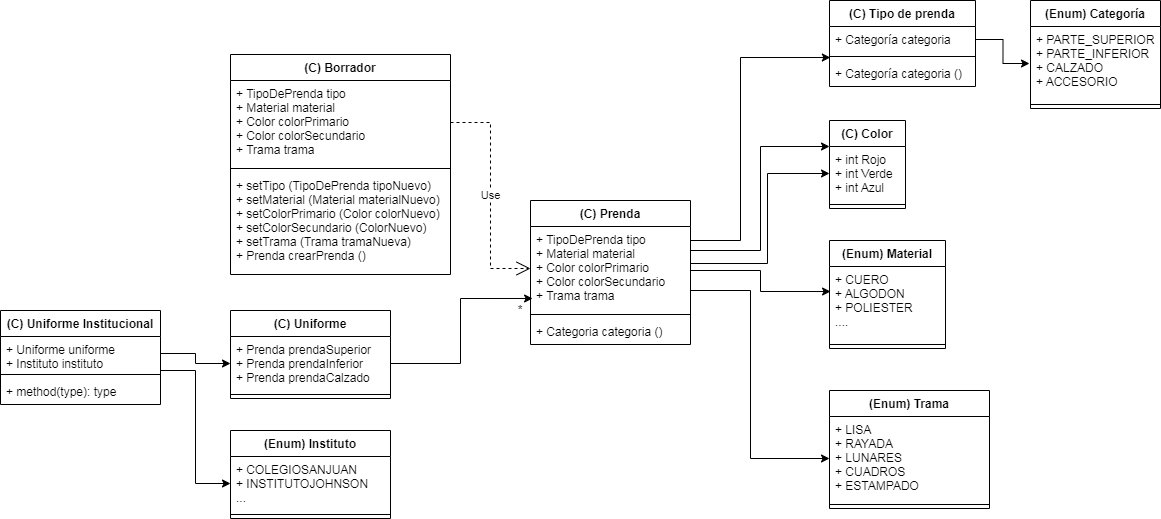

The diagram above was exported from draw.io. Its source (the exported page's mxGraphModel, read from the mxfile embedded in the PNG):
<mxGraphModel dx="1695" dy="482" grid="1" gridSize="10" guides="1" tooltips="1" connect="1" arrows="1" fold="1" page="1" pageScale="1" pageWidth="827" pageHeight="1169" math="0" shadow="0">
  <root>
    <mxCell id="0" />
    <mxCell id="1" parent="0" />
    <mxCell id="8c5IlFbzKEIKM7uxTgRf-1" value="(Enum) Categoría" style="swimlane;fontStyle=1;align=center;verticalAlign=top;childLayout=stackLayout;horizontal=1;startSize=26;horizontalStack=0;resizeParent=1;resizeParentMax=0;resizeLast=0;collapsible=1;marginBottom=0;" vertex="1" parent="1">
      <mxGeometry x="520" y="40" width="130" height="108" as="geometry" />
    </mxCell>
    <mxCell id="8c5IlFbzKEIKM7uxTgRf-2" value="+ PARTE_SUPERIOR&#10;+ PARTE_INFERIOR&#10;+ CALZADO&#10;+ ACCESORIO" style="text;strokeColor=none;fillColor=none;align=left;verticalAlign=top;spacingLeft=4;spacingRight=4;overflow=hidden;rotatable=0;points=[[0,0.5],[1,0.5]];portConstraint=eastwest;perimeterSpacing=1;imageHeight=24;autosize=0;" vertex="1" parent="8c5IlFbzKEIKM7uxTgRf-1">
      <mxGeometry y="26" width="130" height="74" as="geometry" />
    </mxCell>
    <mxCell id="8c5IlFbzKEIKM7uxTgRf-3" value="" style="line;strokeWidth=1;fillColor=none;align=left;verticalAlign=middle;spacingTop=-1;spacingLeft=3;spacingRight=3;rotatable=0;labelPosition=right;points=[];portConstraint=eastwest;" vertex="1" parent="8c5IlFbzKEIKM7uxTgRf-1">
      <mxGeometry y="100" width="130" height="8" as="geometry" />
    </mxCell>
    <mxCell id="8c5IlFbzKEIKM7uxTgRf-5" value="(C) Tipo de prenda" style="swimlane;fontStyle=1;align=center;verticalAlign=top;childLayout=stackLayout;horizontal=1;startSize=26;horizontalStack=0;resizeParent=1;resizeParentMax=0;resizeLast=0;collapsible=1;marginBottom=0;" vertex="1" parent="1">
      <mxGeometry x="319" y="40" width="146" height="86" as="geometry" />
    </mxCell>
    <mxCell id="8c5IlFbzKEIKM7uxTgRf-6" value="+ Categoría categoria" style="text;strokeColor=none;fillColor=none;align=left;verticalAlign=top;spacingLeft=4;spacingRight=4;overflow=hidden;rotatable=0;points=[[0,0.5],[1,0.5]];portConstraint=eastwest;" vertex="1" parent="8c5IlFbzKEIKM7uxTgRf-5">
      <mxGeometry y="26" width="146" height="26" as="geometry" />
    </mxCell>
    <mxCell id="8c5IlFbzKEIKM7uxTgRf-7" value="" style="line;strokeWidth=1;fillColor=none;align=left;verticalAlign=middle;spacingTop=-1;spacingLeft=3;spacingRight=3;rotatable=0;labelPosition=right;points=[];portConstraint=eastwest;" vertex="1" parent="8c5IlFbzKEIKM7uxTgRf-5">
      <mxGeometry y="52" width="146" height="8" as="geometry" />
    </mxCell>
    <mxCell id="8c5IlFbzKEIKM7uxTgRf-8" value="+ Categoría categoria ()" style="text;strokeColor=none;fillColor=none;align=left;verticalAlign=top;spacingLeft=4;spacingRight=4;overflow=hidden;rotatable=0;points=[[0,0.5],[1,0.5]];portConstraint=eastwest;" vertex="1" parent="8c5IlFbzKEIKM7uxTgRf-5">
      <mxGeometry y="60" width="146" height="26" as="geometry" />
    </mxCell>
    <mxCell id="8c5IlFbzKEIKM7uxTgRf-9" value="(C) Color" style="swimlane;fontStyle=1;align=center;verticalAlign=top;childLayout=stackLayout;horizontal=1;startSize=26;horizontalStack=0;resizeParent=1;resizeParentMax=0;resizeLast=0;collapsible=1;marginBottom=0;" vertex="1" parent="1">
      <mxGeometry x="319" y="160" width="76" height="88" as="geometry" />
    </mxCell>
    <mxCell id="8c5IlFbzKEIKM7uxTgRf-10" value="+ int Rojo&#10;+ int Verde&#10;+ int Azul" style="text;strokeColor=none;fillColor=none;align=left;verticalAlign=top;spacingLeft=4;spacingRight=4;overflow=hidden;rotatable=0;points=[[0,0.5],[1,0.5]];portConstraint=eastwest;" vertex="1" parent="8c5IlFbzKEIKM7uxTgRf-9">
      <mxGeometry y="26" width="76" height="54" as="geometry" />
    </mxCell>
    <mxCell id="8c5IlFbzKEIKM7uxTgRf-11" value="" style="line;strokeWidth=1;fillColor=none;align=left;verticalAlign=middle;spacingTop=-1;spacingLeft=3;spacingRight=3;rotatable=0;labelPosition=right;points=[];portConstraint=eastwest;" vertex="1" parent="8c5IlFbzKEIKM7uxTgRf-9">
      <mxGeometry y="80" width="76" height="8" as="geometry" />
    </mxCell>
    <mxCell id="8c5IlFbzKEIKM7uxTgRf-13" value="(Enum) Material" style="swimlane;fontStyle=1;align=center;verticalAlign=top;childLayout=stackLayout;horizontal=1;startSize=26;horizontalStack=0;resizeParent=1;resizeParentMax=0;resizeLast=0;collapsible=1;marginBottom=0;" vertex="1" parent="1">
      <mxGeometry x="319" y="280" width="116" height="108" as="geometry" />
    </mxCell>
    <mxCell id="8c5IlFbzKEIKM7uxTgRf-14" value="+ CUERO&#10;+ ALGODON&#10;+ POLIESTER&#10;...." style="text;strokeColor=none;fillColor=none;align=left;verticalAlign=top;spacingLeft=4;spacingRight=4;overflow=hidden;rotatable=0;points=[[0,0.5],[1,0.5]];portConstraint=eastwest;" vertex="1" parent="8c5IlFbzKEIKM7uxTgRf-13">
      <mxGeometry y="26" width="116" height="74" as="geometry" />
    </mxCell>
    <mxCell id="8c5IlFbzKEIKM7uxTgRf-15" value="" style="line;strokeWidth=1;fillColor=none;align=left;verticalAlign=middle;spacingTop=-1;spacingLeft=3;spacingRight=3;rotatable=0;labelPosition=right;points=[];portConstraint=eastwest;" vertex="1" parent="8c5IlFbzKEIKM7uxTgRf-13">
      <mxGeometry y="100" width="116" height="8" as="geometry" />
    </mxCell>
    <mxCell id="8c5IlFbzKEIKM7uxTgRf-17" value="(C) Prenda" style="swimlane;fontStyle=1;align=center;verticalAlign=top;childLayout=stackLayout;horizontal=1;startSize=26;horizontalStack=0;resizeParent=1;resizeParentMax=0;resizeLast=0;collapsible=1;marginBottom=0;" vertex="1" parent="1">
      <mxGeometry x="20" y="240" width="160" height="144" as="geometry" />
    </mxCell>
    <mxCell id="8c5IlFbzKEIKM7uxTgRf-18" value="+ TipoDePrenda tipo&#10;+ Material material&#10;+ Color colorPrimario&#10;+ Color colorSecundario&#10;+ Trama trama" style="text;strokeColor=none;fillColor=none;align=left;verticalAlign=top;spacingLeft=4;spacingRight=4;overflow=hidden;rotatable=0;points=[[0,0.5],[1,0.5]];portConstraint=eastwest;" vertex="1" parent="8c5IlFbzKEIKM7uxTgRf-17">
      <mxGeometry y="26" width="160" height="84" as="geometry" />
    </mxCell>
    <mxCell id="8c5IlFbzKEIKM7uxTgRf-19" value="" style="line;strokeWidth=1;fillColor=none;align=left;verticalAlign=middle;spacingTop=-1;spacingLeft=3;spacingRight=3;rotatable=0;labelPosition=right;points=[];portConstraint=eastwest;" vertex="1" parent="8c5IlFbzKEIKM7uxTgRf-17">
      <mxGeometry y="110" width="160" height="8" as="geometry" />
    </mxCell>
    <mxCell id="8c5IlFbzKEIKM7uxTgRf-20" value="+ Categoria categoria ()" style="text;strokeColor=none;fillColor=none;align=left;verticalAlign=top;spacingLeft=4;spacingRight=4;overflow=hidden;rotatable=0;points=[[0,0.5],[1,0.5]];portConstraint=eastwest;" vertex="1" parent="8c5IlFbzKEIKM7uxTgRf-17">
      <mxGeometry y="118" width="160" height="26" as="geometry" />
    </mxCell>
    <mxCell id="8c5IlFbzKEIKM7uxTgRf-22" style="edgeStyle=orthogonalEdgeStyle;rounded=0;orthogonalLoop=1;jettySize=auto;html=1;exitX=1;exitY=0.5;exitDx=0;exitDy=0;" edge="1" parent="1" source="8c5IlFbzKEIKM7uxTgRf-6" target="8c5IlFbzKEIKM7uxTgRf-2">
      <mxGeometry relative="1" as="geometry" />
    </mxCell>
    <mxCell id="8c5IlFbzKEIKM7uxTgRf-24" style="edgeStyle=orthogonalEdgeStyle;rounded=0;orthogonalLoop=1;jettySize=auto;html=1;exitX=1;exitY=0.5;exitDx=0;exitDy=0;entryX=0.006;entryY=-0.115;entryDx=0;entryDy=0;entryPerimeter=0;" edge="1" parent="1" source="8c5IlFbzKEIKM7uxTgRf-18" target="8c5IlFbzKEIKM7uxTgRf-8">
      <mxGeometry relative="1" as="geometry">
        <Array as="points">
          <mxPoint x="180" y="280" />
          <mxPoint x="230" y="280" />
          <mxPoint x="230" y="97" />
        </Array>
      </mxGeometry>
    </mxCell>
    <mxCell id="8c5IlFbzKEIKM7uxTgRf-26" style="edgeStyle=orthogonalEdgeStyle;rounded=0;orthogonalLoop=1;jettySize=auto;html=1;exitX=1;exitY=0.5;exitDx=0;exitDy=0;entryX=0;entryY=0;entryDx=0;entryDy=0;entryPerimeter=0;" edge="1" parent="1" source="8c5IlFbzKEIKM7uxTgRf-18" target="8c5IlFbzKEIKM7uxTgRf-10">
      <mxGeometry relative="1" as="geometry">
        <Array as="points">
          <mxPoint x="180" y="290" />
          <mxPoint x="250" y="290" />
          <mxPoint x="250" y="186" />
        </Array>
      </mxGeometry>
    </mxCell>
    <mxCell id="8c5IlFbzKEIKM7uxTgRf-28" style="edgeStyle=orthogonalEdgeStyle;rounded=0;orthogonalLoop=1;jettySize=auto;html=1;exitX=1;exitY=0.5;exitDx=0;exitDy=0;entryX=0;entryY=0.5;entryDx=0;entryDy=0;" edge="1" parent="1" source="8c5IlFbzKEIKM7uxTgRf-18" target="8c5IlFbzKEIKM7uxTgRf-10">
      <mxGeometry relative="1" as="geometry">
        <Array as="points">
          <mxPoint x="257" y="303" />
          <mxPoint x="257" y="213" />
        </Array>
      </mxGeometry>
    </mxCell>
    <mxCell id="8c5IlFbzKEIKM7uxTgRf-31" value="" style="endArrow=classic;html=1;rounded=0;exitX=1;exitY=0.5;exitDx=0;exitDy=0;edgeStyle=orthogonalEdgeStyle;entryX=0.009;entryY=0.338;entryDx=0;entryDy=0;entryPerimeter=0;" edge="1" parent="1" source="8c5IlFbzKEIKM7uxTgRf-18" target="8c5IlFbzKEIKM7uxTgRf-14">
      <mxGeometry width="50" height="50" relative="1" as="geometry">
        <mxPoint x="390" y="280" as="sourcePoint" />
        <mxPoint x="280" y="331" as="targetPoint" />
        <Array as="points">
          <mxPoint x="180" y="310" />
          <mxPoint x="250" y="310" />
          <mxPoint x="250" y="331" />
        </Array>
      </mxGeometry>
    </mxCell>
    <mxCell id="8c5IlFbzKEIKM7uxTgRf-32" value="(Enum) Trama" style="swimlane;fontStyle=1;align=center;verticalAlign=top;childLayout=stackLayout;horizontal=1;startSize=26;horizontalStack=0;resizeParent=1;resizeParentMax=0;resizeLast=0;collapsible=1;marginBottom=0;" vertex="1" parent="1">
      <mxGeometry x="319" y="430" width="160" height="118" as="geometry" />
    </mxCell>
    <mxCell id="8c5IlFbzKEIKM7uxTgRf-33" value="+ LISA&#10;+ RAYADA&#10;+ LUNARES&#10;+ CUADROS&#10;+ ESTAMPADO" style="text;strokeColor=none;fillColor=none;align=left;verticalAlign=top;spacingLeft=4;spacingRight=4;overflow=hidden;rotatable=0;points=[[0,0.5],[1,0.5]];portConstraint=eastwest;" vertex="1" parent="8c5IlFbzKEIKM7uxTgRf-32">
      <mxGeometry y="26" width="160" height="84" as="geometry" />
    </mxCell>
    <mxCell id="8c5IlFbzKEIKM7uxTgRf-34" value="" style="line;strokeWidth=1;fillColor=none;align=left;verticalAlign=middle;spacingTop=-1;spacingLeft=3;spacingRight=3;rotatable=0;labelPosition=right;points=[];portConstraint=eastwest;" vertex="1" parent="8c5IlFbzKEIKM7uxTgRf-32">
      <mxGeometry y="110" width="160" height="8" as="geometry" />
    </mxCell>
    <mxCell id="8c5IlFbzKEIKM7uxTgRf-36" value="" style="endArrow=classic;html=1;rounded=0;entryX=0;entryY=0.5;entryDx=0;entryDy=0;edgeStyle=orthogonalEdgeStyle;exitX=1;exitY=0.5;exitDx=0;exitDy=0;" edge="1" parent="1" source="8c5IlFbzKEIKM7uxTgRf-18" target="8c5IlFbzKEIKM7uxTgRf-33">
      <mxGeometry width="50" height="50" relative="1" as="geometry">
        <mxPoint x="200" y="339" as="sourcePoint" />
        <mxPoint x="440" y="330" as="targetPoint" />
        <Array as="points">
          <mxPoint x="180" y="330" />
          <mxPoint x="240" y="330" />
          <mxPoint x="240" y="498" />
        </Array>
      </mxGeometry>
    </mxCell>
    <mxCell id="8c5IlFbzKEIKM7uxTgRf-37" value="(C) Borrador" style="swimlane;fontStyle=1;align=center;verticalAlign=top;childLayout=stackLayout;horizontal=1;startSize=26;horizontalStack=0;resizeParent=1;resizeParentMax=0;resizeLast=0;collapsible=1;marginBottom=0;" vertex="1" parent="1">
      <mxGeometry x="-280" y="94" width="220" height="220" as="geometry" />
    </mxCell>
    <mxCell id="8c5IlFbzKEIKM7uxTgRf-38" value="+ TipoDePrenda tipo&#10;+ Material material&#10;+ Color colorPrimario&#10;+ Color colorSecundario&#10;+ Trama trama" style="text;strokeColor=none;fillColor=none;align=left;verticalAlign=top;spacingLeft=4;spacingRight=4;overflow=hidden;rotatable=0;points=[[0,0.5],[1,0.5]];portConstraint=eastwest;" vertex="1" parent="8c5IlFbzKEIKM7uxTgRf-37">
      <mxGeometry y="26" width="220" height="84" as="geometry" />
    </mxCell>
    <mxCell id="8c5IlFbzKEIKM7uxTgRf-39" value="" style="line;strokeWidth=1;fillColor=none;align=left;verticalAlign=middle;spacingTop=-1;spacingLeft=3;spacingRight=3;rotatable=0;labelPosition=right;points=[];portConstraint=eastwest;" vertex="1" parent="8c5IlFbzKEIKM7uxTgRf-37">
      <mxGeometry y="110" width="220" height="8" as="geometry" />
    </mxCell>
    <mxCell id="8c5IlFbzKEIKM7uxTgRf-40" value="+ setTipo (TipoDePrenda tipoNuevo)&#10;+ setMaterial (Material materialNuevo)&#10;+ setColorPrimario (Color colorNuevo)&#10;+ setColorSecundario (ColorNuevo)&#10;+ setTrama (Trama tramaNueva)&#10;+ Prenda crearPrenda ()" style="text;strokeColor=none;fillColor=none;align=left;verticalAlign=top;spacingLeft=4;spacingRight=4;overflow=hidden;rotatable=0;points=[[0,0.5],[1,0.5]];portConstraint=eastwest;" vertex="1" parent="8c5IlFbzKEIKM7uxTgRf-37">
      <mxGeometry y="118" width="220" height="102" as="geometry" />
    </mxCell>
    <mxCell id="8c5IlFbzKEIKM7uxTgRf-42" value="Use" style="endArrow=open;endSize=12;dashed=1;html=1;rounded=0;exitX=1;exitY=0.5;exitDx=0;exitDy=0;entryX=0;entryY=0.5;entryDx=0;entryDy=0;edgeStyle=orthogonalEdgeStyle;" edge="1" parent="1" source="8c5IlFbzKEIKM7uxTgRf-38" target="8c5IlFbzKEIKM7uxTgRf-18">
      <mxGeometry width="160" relative="1" as="geometry">
        <mxPoint x="160" y="350" as="sourcePoint" />
        <mxPoint x="320" y="350" as="targetPoint" />
      </mxGeometry>
    </mxCell>
    <mxCell id="8c5IlFbzKEIKM7uxTgRf-44" value="(C) Uniforme" style="swimlane;fontStyle=1;align=center;verticalAlign=top;childLayout=stackLayout;horizontal=1;startSize=26;horizontalStack=0;resizeParent=1;resizeParentMax=0;resizeLast=0;collapsible=1;marginBottom=0;" vertex="1" parent="1">
      <mxGeometry x="-280" y="350" width="160" height="88" as="geometry" />
    </mxCell>
    <mxCell id="8c5IlFbzKEIKM7uxTgRf-45" value="+ Prenda prendaSuperior&#10;+ Prenda prendaInferior&#10;+ Prenda prendaCalzado" style="text;strokeColor=none;fillColor=none;align=left;verticalAlign=top;spacingLeft=4;spacingRight=4;overflow=hidden;rotatable=0;points=[[0,0.5],[1,0.5]];portConstraint=eastwest;" vertex="1" parent="8c5IlFbzKEIKM7uxTgRf-44">
      <mxGeometry y="26" width="160" height="54" as="geometry" />
    </mxCell>
    <mxCell id="8c5IlFbzKEIKM7uxTgRf-46" value="" style="line;strokeWidth=1;fillColor=none;align=left;verticalAlign=middle;spacingTop=-1;spacingLeft=3;spacingRight=3;rotatable=0;labelPosition=right;points=[];portConstraint=eastwest;" vertex="1" parent="8c5IlFbzKEIKM7uxTgRf-44">
      <mxGeometry y="80" width="160" height="8" as="geometry" />
    </mxCell>
    <mxCell id="8c5IlFbzKEIKM7uxTgRf-48" value="" style="endArrow=classic;html=1;rounded=0;edgeStyle=orthogonalEdgeStyle;entryX=0.013;entryY=0.857;entryDx=0;entryDy=0;entryPerimeter=0;exitX=1;exitY=0.5;exitDx=0;exitDy=0;" edge="1" parent="1" source="8c5IlFbzKEIKM7uxTgRf-45" target="8c5IlFbzKEIKM7uxTgRf-18">
      <mxGeometry width="50" height="50" relative="1" as="geometry">
        <mxPoint x="-100" y="403" as="sourcePoint" />
        <mxPoint y="340" as="targetPoint" />
      </mxGeometry>
    </mxCell>
    <mxCell id="8c5IlFbzKEIKM7uxTgRf-49" value="*" style="text;html=1;strokeColor=none;fillColor=none;align=center;verticalAlign=middle;whiteSpace=wrap;rounded=0;" vertex="1" parent="1">
      <mxGeometry y="340" width="20" height="20" as="geometry" />
    </mxCell>
    <mxCell id="8c5IlFbzKEIKM7uxTgRf-51" value="(C) Uniforme Institucional" style="swimlane;fontStyle=1;align=center;verticalAlign=top;childLayout=stackLayout;horizontal=1;startSize=26;horizontalStack=0;resizeParent=1;resizeParentMax=0;resizeLast=0;collapsible=1;marginBottom=0;" vertex="1" parent="1">
      <mxGeometry x="-510" y="350" width="160" height="94" as="geometry" />
    </mxCell>
    <mxCell id="8c5IlFbzKEIKM7uxTgRf-52" value="+ Uniforme uniforme&#10;+ Instituto instituto" style="text;strokeColor=none;fillColor=none;align=left;verticalAlign=top;spacingLeft=4;spacingRight=4;overflow=hidden;rotatable=0;points=[[0,0.5],[1,0.5]];portConstraint=eastwest;" vertex="1" parent="8c5IlFbzKEIKM7uxTgRf-51">
      <mxGeometry y="26" width="160" height="34" as="geometry" />
    </mxCell>
    <mxCell id="8c5IlFbzKEIKM7uxTgRf-53" value="" style="line;strokeWidth=1;fillColor=none;align=left;verticalAlign=middle;spacingTop=-1;spacingLeft=3;spacingRight=3;rotatable=0;labelPosition=right;points=[];portConstraint=eastwest;" vertex="1" parent="8c5IlFbzKEIKM7uxTgRf-51">
      <mxGeometry y="60" width="160" height="8" as="geometry" />
    </mxCell>
    <mxCell id="8c5IlFbzKEIKM7uxTgRf-54" value="+ method(type): type" style="text;strokeColor=none;fillColor=none;align=left;verticalAlign=top;spacingLeft=4;spacingRight=4;overflow=hidden;rotatable=0;points=[[0,0.5],[1,0.5]];portConstraint=eastwest;" vertex="1" parent="8c5IlFbzKEIKM7uxTgRf-51">
      <mxGeometry y="68" width="160" height="26" as="geometry" />
    </mxCell>
    <mxCell id="8c5IlFbzKEIKM7uxTgRf-55" value="(Enum) Instituto" style="swimlane;fontStyle=1;align=center;verticalAlign=top;childLayout=stackLayout;horizontal=1;startSize=26;horizontalStack=0;resizeParent=1;resizeParentMax=0;resizeLast=0;collapsible=1;marginBottom=0;" vertex="1" parent="1">
      <mxGeometry x="-280" y="470" width="160" height="88" as="geometry" />
    </mxCell>
    <mxCell id="8c5IlFbzKEIKM7uxTgRf-56" value="+ COLEGIOSANJUAN&#10;+ INSTITUTOJOHNSON&#10;..." style="text;strokeColor=none;fillColor=none;align=left;verticalAlign=top;spacingLeft=4;spacingRight=4;overflow=hidden;rotatable=0;points=[[0,0.5],[1,0.5]];portConstraint=eastwest;" vertex="1" parent="8c5IlFbzKEIKM7uxTgRf-55">
      <mxGeometry y="26" width="160" height="54" as="geometry" />
    </mxCell>
    <mxCell id="8c5IlFbzKEIKM7uxTgRf-57" value="" style="line;strokeWidth=1;fillColor=none;align=left;verticalAlign=middle;spacingTop=-1;spacingLeft=3;spacingRight=3;rotatable=0;labelPosition=right;points=[];portConstraint=eastwest;" vertex="1" parent="8c5IlFbzKEIKM7uxTgRf-55">
      <mxGeometry y="80" width="160" height="8" as="geometry" />
    </mxCell>
    <mxCell id="8c5IlFbzKEIKM7uxTgRf-59" value="" style="endArrow=classic;html=1;rounded=0;exitX=1;exitY=0.5;exitDx=0;exitDy=0;entryX=0;entryY=0.5;entryDx=0;entryDy=0;edgeStyle=orthogonalEdgeStyle;" edge="1" parent="1" source="8c5IlFbzKEIKM7uxTgRf-52" target="8c5IlFbzKEIKM7uxTgRf-45">
      <mxGeometry width="50" height="50" relative="1" as="geometry">
        <mxPoint x="-130" y="480" as="sourcePoint" />
        <mxPoint x="-80" y="430" as="targetPoint" />
      </mxGeometry>
    </mxCell>
    <mxCell id="8c5IlFbzKEIKM7uxTgRf-60" value="" style="endArrow=classic;html=1;rounded=0;exitX=1;exitY=0.5;exitDx=0;exitDy=0;entryX=0;entryY=0.5;entryDx=0;entryDy=0;edgeStyle=orthogonalEdgeStyle;" edge="1" parent="1" source="8c5IlFbzKEIKM7uxTgRf-52" target="8c5IlFbzKEIKM7uxTgRf-56">
      <mxGeometry width="50" height="50" relative="1" as="geometry">
        <mxPoint x="-130" y="480" as="sourcePoint" />
        <mxPoint x="-80" y="430" as="targetPoint" />
        <Array as="points">
          <mxPoint x="-350" y="410" />
          <mxPoint x="-315" y="410" />
          <mxPoint x="-315" y="523" />
        </Array>
      </mxGeometry>
    </mxCell>
  </root>
</mxGraphModel>